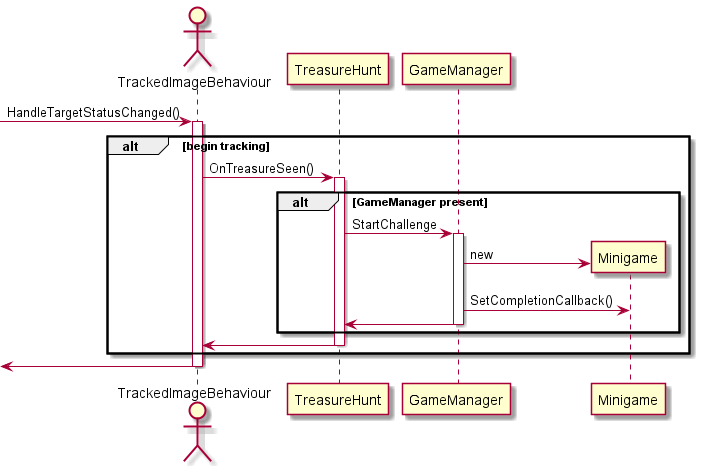

The diagram above was rendered by PlantUML. Its source (embedded in the PNG):
@startuml

actor TrackedImageBehaviour
participant TreasureHunt
participant GameManager
participant Minigame

[-> TrackedImageBehaviour: HandleTargetStatusChanged()
alt begin tracking
	activate TrackedImageBehaviour
	TrackedImageBehaviour -> TreasureHunt: OnTreasureSeen()
	activate TreasureHunt
	alt GameManager present
		TreasureHunt -> GameManager: StartChallenge
		activate GameManager
		
		create Minigame
		GameManager -> Minigame: new
		GameManager -> Minigame: SetCompletionCallback()
		
		TreasureHunt <- GameManager
		deactivate GameManager
	end
	TrackedImageBehaviour <- TreasureHunt
	deactivate TreasureHunt
end
[<- TrackedImageBehaviour
deactivate TrackedImageBehaviour

@enduml